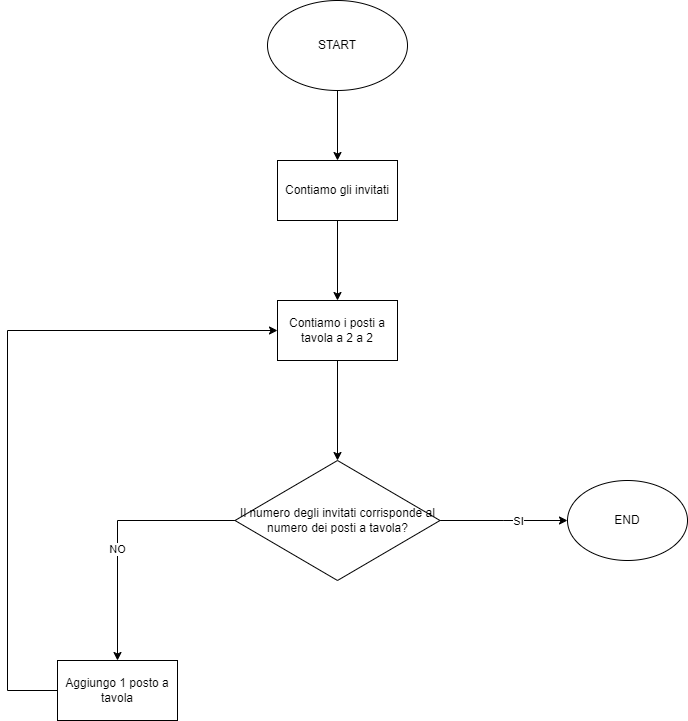

The diagram above was exported from draw.io. Its source (the exported page's mxGraphModel, read from the mxfile embedded in the PNG):
<mxGraphModel dx="1172" dy="658" grid="1" gridSize="10" guides="1" tooltips="1" connect="1" arrows="1" fold="1" page="1" pageScale="1" pageWidth="827" pageHeight="1169" math="0" shadow="0">
  <root>
    <mxCell id="0" />
    <mxCell id="1" parent="0" />
    <mxCell id="OdI74v3RuvkgtGsyFvs0-3" value="" style="edgeStyle=orthogonalEdgeStyle;rounded=0;orthogonalLoop=1;jettySize=auto;html=1;" edge="1" parent="1">
      <mxGeometry relative="1" as="geometry">
        <mxPoint x="410" y="190" as="sourcePoint" />
        <mxPoint x="410" y="270" as="targetPoint" />
      </mxGeometry>
    </mxCell>
    <mxCell id="OdI74v3RuvkgtGsyFvs0-1" value="START" style="ellipse;whiteSpace=wrap;html=1;" vertex="1" parent="1">
      <mxGeometry x="340" y="110" width="140" height="90" as="geometry" />
    </mxCell>
    <mxCell id="OdI74v3RuvkgtGsyFvs0-12" style="edgeStyle=orthogonalEdgeStyle;rounded=0;orthogonalLoop=1;jettySize=auto;html=1;" edge="1" parent="1" source="OdI74v3RuvkgtGsyFvs0-4">
      <mxGeometry relative="1" as="geometry">
        <mxPoint x="640" y="630" as="targetPoint" />
      </mxGeometry>
    </mxCell>
    <mxCell id="OdI74v3RuvkgtGsyFvs0-13" value="SI" style="edgeLabel;html=1;align=center;verticalAlign=middle;resizable=0;points=[];" vertex="1" connectable="0" parent="OdI74v3RuvkgtGsyFvs0-12">
      <mxGeometry x="0.2352" relative="1" as="geometry">
        <mxPoint as="offset" />
      </mxGeometry>
    </mxCell>
    <mxCell id="OdI74v3RuvkgtGsyFvs0-25" style="edgeStyle=orthogonalEdgeStyle;rounded=0;orthogonalLoop=1;jettySize=auto;html=1;entryX=0.5;entryY=0;entryDx=0;entryDy=0;" edge="1" parent="1" source="OdI74v3RuvkgtGsyFvs0-4" target="OdI74v3RuvkgtGsyFvs0-24">
      <mxGeometry relative="1" as="geometry" />
    </mxCell>
    <mxCell id="OdI74v3RuvkgtGsyFvs0-26" value="NO" style="edgeLabel;html=1;align=center;verticalAlign=middle;resizable=0;points=[];" vertex="1" connectable="0" parent="OdI74v3RuvkgtGsyFvs0-25">
      <mxGeometry x="0.1356" y="-1" relative="1" as="geometry">
        <mxPoint as="offset" />
      </mxGeometry>
    </mxCell>
    <mxCell id="OdI74v3RuvkgtGsyFvs0-4" value="Il numero degli invitati corrisponde al numero dei posti a tavola?" style="rhombus;whiteSpace=wrap;html=1;" vertex="1" parent="1">
      <mxGeometry x="307.5" y="570" width="205" height="120" as="geometry" />
    </mxCell>
    <mxCell id="OdI74v3RuvkgtGsyFvs0-28" style="edgeStyle=orthogonalEdgeStyle;rounded=0;orthogonalLoop=1;jettySize=auto;html=1;entryX=0.5;entryY=0;entryDx=0;entryDy=0;" edge="1" parent="1" source="OdI74v3RuvkgtGsyFvs0-9" target="OdI74v3RuvkgtGsyFvs0-23">
      <mxGeometry relative="1" as="geometry" />
    </mxCell>
    <mxCell id="OdI74v3RuvkgtGsyFvs0-9" value="Contiamo gli invitati" style="rounded=0;whiteSpace=wrap;html=1;" vertex="1" parent="1">
      <mxGeometry x="350" y="270" width="120" height="60" as="geometry" />
    </mxCell>
    <mxCell id="OdI74v3RuvkgtGsyFvs0-18" value="END" style="ellipse;whiteSpace=wrap;html=1;" vertex="1" parent="1">
      <mxGeometry x="640" y="590" width="120" height="80" as="geometry" />
    </mxCell>
    <mxCell id="OdI74v3RuvkgtGsyFvs0-29" style="edgeStyle=orthogonalEdgeStyle;rounded=0;orthogonalLoop=1;jettySize=auto;html=1;entryX=0.5;entryY=0;entryDx=0;entryDy=0;" edge="1" parent="1" source="OdI74v3RuvkgtGsyFvs0-23" target="OdI74v3RuvkgtGsyFvs0-4">
      <mxGeometry relative="1" as="geometry" />
    </mxCell>
    <mxCell id="OdI74v3RuvkgtGsyFvs0-23" value="Contiamo i posti a tavola a 2 a 2" style="rounded=0;whiteSpace=wrap;html=1;" vertex="1" parent="1">
      <mxGeometry x="350" y="410" width="120" height="60" as="geometry" />
    </mxCell>
    <mxCell id="OdI74v3RuvkgtGsyFvs0-27" style="edgeStyle=orthogonalEdgeStyle;rounded=0;orthogonalLoop=1;jettySize=auto;html=1;entryX=0;entryY=0.5;entryDx=0;entryDy=0;" edge="1" parent="1" source="OdI74v3RuvkgtGsyFvs0-24" target="OdI74v3RuvkgtGsyFvs0-23">
      <mxGeometry relative="1" as="geometry">
        <Array as="points">
          <mxPoint x="80" y="800" />
          <mxPoint x="80" y="440" />
        </Array>
      </mxGeometry>
    </mxCell>
    <mxCell id="OdI74v3RuvkgtGsyFvs0-24" value="Aggiungo 1 posto a tavola" style="rounded=0;whiteSpace=wrap;html=1;" vertex="1" parent="1">
      <mxGeometry x="130" y="770" width="120" height="60" as="geometry" />
    </mxCell>
  </root>
</mxGraphModel>